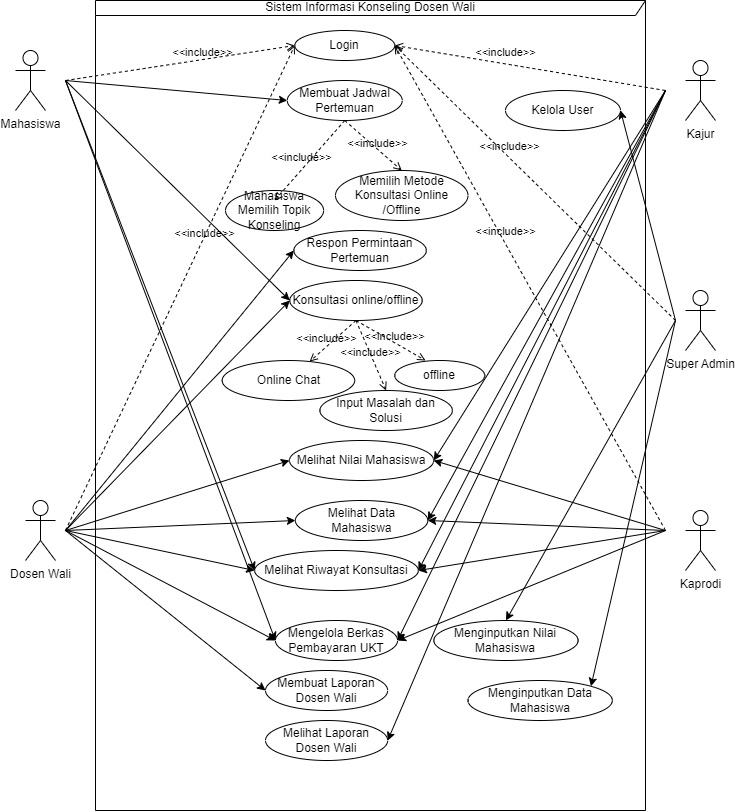

The diagram above was exported from draw.io. Its source (the exported page's mxGraphModel, read from the mxfile embedded in the PNG):
<mxGraphModel dx="1210" dy="497" grid="1" gridSize="10" guides="1" tooltips="1" connect="1" arrows="1" fold="1" page="1" pageScale="1" pageWidth="850" pageHeight="1100" math="0" shadow="0">
  <root>
    <mxCell id="0" />
    <mxCell id="1" parent="0" />
    <mxCell id="oRSoT66b6ROyuP4ElvZ9-1" value="Mahasiswa" style="shape=umlActor;verticalLabelPosition=bottom;verticalAlign=top;html=1;outlineConnect=0;" parent="1" vertex="1">
      <mxGeometry x="30" y="100" width="30" height="60" as="geometry" />
    </mxCell>
    <mxCell id="oRSoT66b6ROyuP4ElvZ9-2" value="Kajur" style="shape=umlActor;verticalLabelPosition=bottom;verticalAlign=top;html=1;outlineConnect=0;" parent="1" vertex="1">
      <mxGeometry x="700" y="110" width="30" height="60" as="geometry" />
    </mxCell>
    <mxCell id="oRSoT66b6ROyuP4ElvZ9-4" value="Dosen Wali" style="shape=umlActor;verticalLabelPosition=bottom;verticalAlign=top;html=1;outlineConnect=0;" parent="1" vertex="1">
      <mxGeometry x="40" y="550" width="30" height="60" as="geometry" />
    </mxCell>
    <mxCell id="oRSoT66b6ROyuP4ElvZ9-5" value="Kaprodi" style="shape=umlActor;verticalLabelPosition=bottom;verticalAlign=top;html=1;outlineConnect=0;" parent="1" vertex="1">
      <mxGeometry x="700" y="560" width="30" height="60" as="geometry" />
    </mxCell>
    <mxCell id="oRSoT66b6ROyuP4ElvZ9-6" value="Login" style="ellipse;whiteSpace=wrap;html=1;" parent="1" vertex="1">
      <mxGeometry x="309.25" y="80" width="100" height="30" as="geometry" />
    </mxCell>
    <mxCell id="oRSoT66b6ROyuP4ElvZ9-10" value="Sistem Informasi Konseling Dosen Wali" style="shape=umlFrame;whiteSpace=wrap;html=1;pointerEvents=0;width=550;height=15;" parent="1" vertex="1">
      <mxGeometry x="110" y="50" width="550" height="810" as="geometry" />
    </mxCell>
    <mxCell id="oRSoT66b6ROyuP4ElvZ9-16" value="Membuat Jadwal Pertemuan" style="ellipse;whiteSpace=wrap;html=1;" parent="1" vertex="1">
      <mxGeometry x="301.75" y="130" width="115" height="40" as="geometry" />
    </mxCell>
    <mxCell id="oRSoT66b6ROyuP4ElvZ9-17" value="" style="endArrow=classic;html=1;rounded=0;entryX=0;entryY=0.5;entryDx=0;entryDy=0;" parent="1" target="oRSoT66b6ROyuP4ElvZ9-16" edge="1">
      <mxGeometry width="50" height="50" relative="1" as="geometry">
        <mxPoint x="80" y="130" as="sourcePoint" />
        <mxPoint x="335" y="130" as="targetPoint" />
      </mxGeometry>
    </mxCell>
    <mxCell id="oRSoT66b6ROyuP4ElvZ9-18" value="Memilih Metode Konsultasi Online /Offline" style="ellipse;whiteSpace=wrap;html=1;" parent="1" vertex="1">
      <mxGeometry x="350" y="220" width="132.5" height="50" as="geometry" />
    </mxCell>
    <mxCell id="oRSoT66b6ROyuP4ElvZ9-20" value="Input Masalah dan Solusi" style="ellipse;whiteSpace=wrap;html=1;" parent="1" vertex="1">
      <mxGeometry x="334.37" y="440" width="132.5" height="40" as="geometry" />
    </mxCell>
    <mxCell id="oRSoT66b6ROyuP4ElvZ9-23" value="Respon Permintaan Pertemuan" style="ellipse;whiteSpace=wrap;html=1;" parent="1" vertex="1">
      <mxGeometry x="308.32" y="280" width="132.5" height="40" as="geometry" />
    </mxCell>
    <mxCell id="oRSoT66b6ROyuP4ElvZ9-24" value="" style="endArrow=classic;html=1;rounded=0;entryX=0;entryY=0.5;entryDx=0;entryDy=0;" parent="1" target="oRSoT66b6ROyuP4ElvZ9-23" edge="1">
      <mxGeometry width="50" height="50" relative="1" as="geometry">
        <mxPoint x="80" y="580" as="sourcePoint" />
        <mxPoint x="300" y="365" as="targetPoint" />
      </mxGeometry>
    </mxCell>
    <mxCell id="oRSoT66b6ROyuP4ElvZ9-26" value="Melihat Riwayat Konsultasi" style="ellipse;whiteSpace=wrap;html=1;" parent="1" vertex="1">
      <mxGeometry x="269.12" y="600" width="163.75" height="40" as="geometry" />
    </mxCell>
    <mxCell id="oRSoT66b6ROyuP4ElvZ9-27" value="" style="endArrow=classic;html=1;rounded=0;entryX=0;entryY=0.5;entryDx=0;entryDy=0;" parent="1" target="oRSoT66b6ROyuP4ElvZ9-26" edge="1">
      <mxGeometry width="50" height="50" relative="1" as="geometry">
        <mxPoint x="80" y="580" as="sourcePoint" />
        <mxPoint x="326" y="360" as="targetPoint" />
      </mxGeometry>
    </mxCell>
    <mxCell id="oRSoT66b6ROyuP4ElvZ9-28" value="Melihat Nilai Mahasiswa" style="ellipse;whiteSpace=wrap;html=1;" parent="1" vertex="1">
      <mxGeometry x="303.9" y="490" width="144.38" height="40" as="geometry" />
    </mxCell>
    <mxCell id="oRSoT66b6ROyuP4ElvZ9-29" value="Mengelola Berkas Pembayaran UKT" style="ellipse;whiteSpace=wrap;html=1;" parent="1" vertex="1">
      <mxGeometry x="289.90000000000003" y="670" width="122.19" height="40" as="geometry" />
    </mxCell>
    <mxCell id="oRSoT66b6ROyuP4ElvZ9-30" value="" style="endArrow=classic;html=1;rounded=0;entryX=0;entryY=0.5;entryDx=0;entryDy=0;" parent="1" target="oRSoT66b6ROyuP4ElvZ9-28" edge="1">
      <mxGeometry width="50" height="50" relative="1" as="geometry">
        <mxPoint x="80" y="580" as="sourcePoint" />
        <mxPoint x="313" y="420" as="targetPoint" />
      </mxGeometry>
    </mxCell>
    <mxCell id="oRSoT66b6ROyuP4ElvZ9-31" value="" style="endArrow=classic;html=1;rounded=0;entryX=0;entryY=0.5;entryDx=0;entryDy=0;" parent="1" target="oRSoT66b6ROyuP4ElvZ9-29" edge="1">
      <mxGeometry width="50" height="50" relative="1" as="geometry">
        <mxPoint x="80" y="580" as="sourcePoint" />
        <mxPoint x="306" y="470" as="targetPoint" />
      </mxGeometry>
    </mxCell>
    <mxCell id="oRSoT66b6ROyuP4ElvZ9-34" value="" style="endArrow=classic;html=1;rounded=0;entryX=1;entryY=0.5;entryDx=0;entryDy=0;" parent="1" target="oRSoT66b6ROyuP4ElvZ9-28" edge="1">
      <mxGeometry width="50" height="50" relative="1" as="geometry">
        <mxPoint x="680" y="580" as="sourcePoint" />
        <mxPoint x="420" y="80" as="targetPoint" />
      </mxGeometry>
    </mxCell>
    <mxCell id="oRSoT66b6ROyuP4ElvZ9-35" value="" style="endArrow=classic;html=1;rounded=0;entryX=1;entryY=0.5;entryDx=0;entryDy=0;" parent="1" target="oRSoT66b6ROyuP4ElvZ9-26" edge="1">
      <mxGeometry width="50" height="50" relative="1" as="geometry">
        <mxPoint x="680" y="580" as="sourcePoint" />
        <mxPoint x="407.13" y="400" as="targetPoint" />
      </mxGeometry>
    </mxCell>
    <mxCell id="oRSoT66b6ROyuP4ElvZ9-36" value="" style="endArrow=classic;html=1;rounded=0;entryX=1;entryY=0.5;entryDx=0;entryDy=0;" parent="1" target="oRSoT66b6ROyuP4ElvZ9-29" edge="1">
      <mxGeometry width="50" height="50" relative="1" as="geometry">
        <mxPoint x="680" y="580" as="sourcePoint" />
        <mxPoint x="383.57" y="500" as="targetPoint" />
      </mxGeometry>
    </mxCell>
    <mxCell id="oRSoT66b6ROyuP4ElvZ9-37" value="Membuat Laporan Dosen Wali" style="ellipse;whiteSpace=wrap;html=1;" parent="1" vertex="1">
      <mxGeometry x="280" y="720" width="122.19" height="40" as="geometry" />
    </mxCell>
    <mxCell id="oRSoT66b6ROyuP4ElvZ9-38" value="" style="endArrow=classic;html=1;rounded=0;entryX=0;entryY=0.5;entryDx=0;entryDy=0;" parent="1" target="oRSoT66b6ROyuP4ElvZ9-37" edge="1">
      <mxGeometry width="50" height="50" relative="1" as="geometry">
        <mxPoint x="80" y="580" as="sourcePoint" />
        <mxPoint x="271" y="510" as="targetPoint" />
      </mxGeometry>
    </mxCell>
    <mxCell id="oRSoT66b6ROyuP4ElvZ9-39" value="" style="endArrow=classic;html=1;rounded=0;entryX=1;entryY=0.5;entryDx=0;entryDy=0;" parent="1" target="oRSoT66b6ROyuP4ElvZ9-40" edge="1">
      <mxGeometry width="50" height="50" relative="1" as="geometry">
        <mxPoint x="680" y="140" as="sourcePoint" />
        <mxPoint x="393.57" y="510" as="targetPoint" />
      </mxGeometry>
    </mxCell>
    <mxCell id="oRSoT66b6ROyuP4ElvZ9-40" value="Melihat Laporan Dosen Wali" style="ellipse;whiteSpace=wrap;html=1;" parent="1" vertex="1">
      <mxGeometry x="280" y="770" width="122.19" height="40" as="geometry" />
    </mxCell>
    <mxCell id="oRSoT66b6ROyuP4ElvZ9-41" value="Melihat Data&lt;br&gt;Mahasiswa" style="ellipse;whiteSpace=wrap;html=1;" parent="1" vertex="1">
      <mxGeometry x="309.84000000000003" y="550" width="132.5" height="40" as="geometry" />
    </mxCell>
    <mxCell id="oRSoT66b6ROyuP4ElvZ9-42" value="" style="endArrow=classic;html=1;rounded=0;entryX=0;entryY=0.5;entryDx=0;entryDy=0;" parent="1" target="oRSoT66b6ROyuP4ElvZ9-41" edge="1">
      <mxGeometry width="50" height="50" relative="1" as="geometry">
        <mxPoint x="80" y="580" as="sourcePoint" />
        <mxPoint x="285" y="350" as="targetPoint" />
      </mxGeometry>
    </mxCell>
    <mxCell id="oRSoT66b6ROyuP4ElvZ9-43" value="" style="endArrow=classic;html=1;rounded=0;entryX=1;entryY=0.5;entryDx=0;entryDy=0;" parent="1" target="oRSoT66b6ROyuP4ElvZ9-41" edge="1">
      <mxGeometry width="50" height="50" relative="1" as="geometry">
        <mxPoint x="680" y="580" as="sourcePoint" />
        <mxPoint x="403.07" y="390" as="targetPoint" />
      </mxGeometry>
    </mxCell>
    <mxCell id="oRSoT66b6ROyuP4ElvZ9-44" value="" style="endArrow=classic;html=1;rounded=0;entryX=1;entryY=0.5;entryDx=0;entryDy=0;" parent="1" target="oRSoT66b6ROyuP4ElvZ9-41" edge="1">
      <mxGeometry width="50" height="50" relative="1" as="geometry">
        <mxPoint x="680" y="140" as="sourcePoint" />
        <mxPoint x="425" y="295" as="targetPoint" />
      </mxGeometry>
    </mxCell>
    <mxCell id="oRSoT66b6ROyuP4ElvZ9-45" value="" style="endArrow=classic;html=1;rounded=0;entryX=1;entryY=0.5;entryDx=0;entryDy=0;" parent="1" target="oRSoT66b6ROyuP4ElvZ9-26" edge="1">
      <mxGeometry width="50" height="50" relative="1" as="geometry">
        <mxPoint x="680" y="140" as="sourcePoint" />
        <mxPoint x="413" y="400" as="targetPoint" />
      </mxGeometry>
    </mxCell>
    <mxCell id="oRSoT66b6ROyuP4ElvZ9-46" value="" style="endArrow=classic;html=1;rounded=0;entryX=1;entryY=0.5;entryDx=0;entryDy=0;" parent="1" target="oRSoT66b6ROyuP4ElvZ9-28" edge="1">
      <mxGeometry width="50" height="50" relative="1" as="geometry">
        <mxPoint x="680" y="140" as="sourcePoint" />
        <mxPoint x="428" y="460" as="targetPoint" />
      </mxGeometry>
    </mxCell>
    <mxCell id="oRSoT66b6ROyuP4ElvZ9-47" value="" style="endArrow=classic;html=1;rounded=0;entryX=1;entryY=0.5;entryDx=0;entryDy=0;" parent="1" target="oRSoT66b6ROyuP4ElvZ9-29" edge="1">
      <mxGeometry width="50" height="50" relative="1" as="geometry">
        <mxPoint x="680" y="140" as="sourcePoint" />
        <mxPoint x="440" y="550" as="targetPoint" />
      </mxGeometry>
    </mxCell>
    <mxCell id="oRSoT66b6ROyuP4ElvZ9-48" value="" style="endArrow=classic;html=1;rounded=0;entryX=0;entryY=0.5;entryDx=0;entryDy=0;" parent="1" target="oRSoT66b6ROyuP4ElvZ9-26" edge="1">
      <mxGeometry width="50" height="50" relative="1" as="geometry">
        <mxPoint x="80" y="130" as="sourcePoint" />
        <mxPoint x="265" y="320" as="targetPoint" />
      </mxGeometry>
    </mxCell>
    <mxCell id="oRSoT66b6ROyuP4ElvZ9-49" value="Konsultasi online/offline" style="ellipse;whiteSpace=wrap;html=1;" parent="1" vertex="1">
      <mxGeometry x="304.23" y="330" width="132.5" height="40" as="geometry" />
    </mxCell>
    <mxCell id="oRSoT66b6ROyuP4ElvZ9-50" value="" style="endArrow=classic;html=1;rounded=0;entryX=0;entryY=0.5;entryDx=0;entryDy=0;" parent="1" target="oRSoT66b6ROyuP4ElvZ9-49" edge="1">
      <mxGeometry width="50" height="50" relative="1" as="geometry">
        <mxPoint x="80" y="130" as="sourcePoint" />
        <mxPoint x="291.81" y="340" as="targetPoint" />
      </mxGeometry>
    </mxCell>
    <mxCell id="oRSoT66b6ROyuP4ElvZ9-51" value="" style="endArrow=classic;html=1;rounded=0;entryX=0;entryY=0.5;entryDx=0;entryDy=0;" parent="1" target="oRSoT66b6ROyuP4ElvZ9-49" edge="1">
      <mxGeometry width="50" height="50" relative="1" as="geometry">
        <mxPoint x="80" y="580" as="sourcePoint" />
        <mxPoint x="290" y="405" as="targetPoint" />
      </mxGeometry>
    </mxCell>
    <mxCell id="oRSoT66b6ROyuP4ElvZ9-58" value="" style="endArrow=classic;html=1;rounded=0;entryX=0;entryY=0.5;entryDx=0;entryDy=0;" parent="1" target="oRSoT66b6ROyuP4ElvZ9-29" edge="1">
      <mxGeometry width="50" height="50" relative="1" as="geometry">
        <mxPoint x="80" y="130" as="sourcePoint" />
        <mxPoint x="290" y="620" as="targetPoint" />
      </mxGeometry>
    </mxCell>
    <mxCell id="oRSoT66b6ROyuP4ElvZ9-61" value="&amp;lt;&amp;lt;include&amp;gt;&amp;gt;" style="html=1;verticalAlign=bottom;labelBackgroundColor=none;endArrow=open;endFill=0;dashed=1;rounded=0;exitX=0.5;exitY=1;exitDx=0;exitDy=0;entryX=0.5;entryY=0;entryDx=0;entryDy=0;" parent="1" source="oRSoT66b6ROyuP4ElvZ9-16" target="oRSoT66b6ROyuP4ElvZ9-18" edge="1">
      <mxGeometry x="0.1911" y="-2" width="160" relative="1" as="geometry">
        <mxPoint x="400" y="290" as="sourcePoint" />
        <mxPoint x="560" y="290" as="targetPoint" />
        <mxPoint as="offset" />
      </mxGeometry>
    </mxCell>
    <mxCell id="oRSoT66b6ROyuP4ElvZ9-62" value="Super Admin" style="shape=umlActor;verticalLabelPosition=bottom;verticalAlign=top;html=1;outlineConnect=0;" parent="1" vertex="1">
      <mxGeometry x="700" y="340" width="30" height="60" as="geometry" />
    </mxCell>
    <mxCell id="oRSoT66b6ROyuP4ElvZ9-63" value="Kelola User" style="ellipse;whiteSpace=wrap;html=1;" parent="1" vertex="1">
      <mxGeometry x="520" y="140" width="115" height="40" as="geometry" />
    </mxCell>
    <mxCell id="oRSoT66b6ROyuP4ElvZ9-64" value="" style="endArrow=classic;html=1;rounded=0;entryX=1;entryY=0.5;entryDx=0;entryDy=0;" parent="1" target="oRSoT66b6ROyuP4ElvZ9-63" edge="1">
      <mxGeometry width="50" height="50" relative="1" as="geometry">
        <mxPoint x="690" y="370" as="sourcePoint" />
        <mxPoint x="651.46" y="415" as="targetPoint" />
      </mxGeometry>
    </mxCell>
    <mxCell id="oRSoT66b6ROyuP4ElvZ9-65" value="&amp;lt;&amp;lt;include&amp;gt;&amp;gt;" style="html=1;verticalAlign=bottom;labelBackgroundColor=none;endArrow=open;endFill=0;dashed=1;rounded=0;exitX=0.5;exitY=1;exitDx=0;exitDy=0;entryX=0.5;entryY=0;entryDx=0;entryDy=0;" parent="1" source="oRSoT66b6ROyuP4ElvZ9-49" target="oRSoT66b6ROyuP4ElvZ9-20" edge="1">
      <mxGeometry x="0.1368" y="-3" width="160" relative="1" as="geometry">
        <mxPoint x="412.8" y="360" as="sourcePoint" />
        <mxPoint x="410.8" y="405" as="targetPoint" />
        <mxPoint as="offset" />
      </mxGeometry>
    </mxCell>
    <mxCell id="oRSoT66b6ROyuP4ElvZ9-66" value="Online Chat" style="ellipse;whiteSpace=wrap;html=1;" parent="1" vertex="1">
      <mxGeometry x="236.68" y="410" width="132.5" height="40" as="geometry" />
    </mxCell>
    <mxCell id="oRSoT66b6ROyuP4ElvZ9-67" value="&amp;lt;&amp;lt;include&amp;gt;&amp;gt;" style="html=1;verticalAlign=bottom;labelBackgroundColor=none;endArrow=open;endFill=0;dashed=1;rounded=0;exitX=0.5;exitY=1;exitDx=0;exitDy=0;" parent="1" source="oRSoT66b6ROyuP4ElvZ9-49" target="oRSoT66b6ROyuP4ElvZ9-66" edge="1">
      <mxGeometry x="0.3006" y="1" width="160" relative="1" as="geometry">
        <mxPoint x="370.8" y="380" as="sourcePoint" />
        <mxPoint x="479.8" y="400" as="targetPoint" />
        <mxPoint as="offset" />
      </mxGeometry>
    </mxCell>
    <mxCell id="T49shDNP0rLi5hRtq7s2-1" value="&amp;lt;&amp;lt;include&amp;gt;&amp;gt;" style="html=1;verticalAlign=bottom;labelBackgroundColor=none;endArrow=open;endFill=0;dashed=1;rounded=0;entryX=0;entryY=0.5;entryDx=0;entryDy=0;" parent="1" target="oRSoT66b6ROyuP4ElvZ9-6" edge="1">
      <mxGeometry x="0.1911" y="-2" width="160" relative="1" as="geometry">
        <mxPoint x="80" y="130" as="sourcePoint" />
        <mxPoint x="318.63" y="210" as="targetPoint" />
        <mxPoint as="offset" />
      </mxGeometry>
    </mxCell>
    <mxCell id="T49shDNP0rLi5hRtq7s2-2" value="&amp;lt;&amp;lt;include&amp;gt;&amp;gt;" style="html=1;verticalAlign=bottom;labelBackgroundColor=none;endArrow=open;endFill=0;dashed=1;rounded=0;entryX=0;entryY=0.5;entryDx=0;entryDy=0;" parent="1" target="oRSoT66b6ROyuP4ElvZ9-6" edge="1">
      <mxGeometry x="0.1911" y="-2" width="160" relative="1" as="geometry">
        <mxPoint x="80" y="580" as="sourcePoint" />
        <mxPoint x="269" y="207.5" as="targetPoint" />
        <mxPoint as="offset" />
      </mxGeometry>
    </mxCell>
    <mxCell id="T49shDNP0rLi5hRtq7s2-3" value="&amp;lt;&amp;lt;include&amp;gt;&amp;gt;" style="html=1;verticalAlign=bottom;labelBackgroundColor=none;endArrow=open;endFill=0;dashed=1;rounded=0;entryX=1;entryY=0.5;entryDx=0;entryDy=0;" parent="1" target="oRSoT66b6ROyuP4ElvZ9-6" edge="1">
      <mxGeometry x="0.1911" y="-2" width="160" relative="1" as="geometry">
        <mxPoint x="680" y="580" as="sourcePoint" />
        <mxPoint x="433.14" y="110" as="targetPoint" />
        <mxPoint as="offset" />
      </mxGeometry>
    </mxCell>
    <mxCell id="T49shDNP0rLi5hRtq7s2-5" value="&amp;lt;&amp;lt;include&amp;gt;&amp;gt;" style="html=1;verticalAlign=bottom;labelBackgroundColor=none;endArrow=open;endFill=0;dashed=1;rounded=0;entryX=1;entryY=0.5;entryDx=0;entryDy=0;" parent="1" target="oRSoT66b6ROyuP4ElvZ9-6" edge="1">
      <mxGeometry x="0.1911" y="-2" width="160" relative="1" as="geometry">
        <mxPoint x="680" y="140" as="sourcePoint" />
        <mxPoint x="419" y="105" as="targetPoint" />
        <mxPoint as="offset" />
      </mxGeometry>
    </mxCell>
    <mxCell id="T49shDNP0rLi5hRtq7s2-6" value="&amp;lt;&amp;lt;include&amp;gt;&amp;gt;" style="html=1;verticalAlign=bottom;labelBackgroundColor=none;endArrow=open;endFill=0;dashed=1;rounded=0;entryX=1;entryY=0.5;entryDx=0;entryDy=0;" parent="1" target="oRSoT66b6ROyuP4ElvZ9-6" edge="1">
      <mxGeometry x="0.1911" y="-2" width="160" relative="1" as="geometry">
        <mxPoint x="690" y="370" as="sourcePoint" />
        <mxPoint x="410" y="100" as="targetPoint" />
        <mxPoint as="offset" />
      </mxGeometry>
    </mxCell>
    <mxCell id="T49shDNP0rLi5hRtq7s2-7" value="&amp;lt;&amp;lt;include&amp;gt;&amp;gt;" style="html=1;verticalAlign=bottom;labelBackgroundColor=none;endArrow=open;endFill=0;dashed=1;rounded=0;exitX=0.5;exitY=1;exitDx=0;exitDy=0;" parent="1" source="oRSoT66b6ROyuP4ElvZ9-49" edge="1">
      <mxGeometry x="0.1368" y="-3" width="160" relative="1" as="geometry">
        <mxPoint x="415.09000000000003" y="370" as="sourcePoint" />
        <mxPoint x="440" y="410" as="targetPoint" />
        <mxPoint as="offset" />
      </mxGeometry>
    </mxCell>
    <mxCell id="T49shDNP0rLi5hRtq7s2-8" value="offline" style="ellipse;whiteSpace=wrap;html=1;" parent="1" vertex="1">
      <mxGeometry x="409.25" y="410" width="90" height="30" as="geometry" />
    </mxCell>
    <mxCell id="4RpTISBcL4CJzf87pUWM-1" value="Menginputkan Data Mahasiswa" style="ellipse;whiteSpace=wrap;html=1;" vertex="1" parent="1">
      <mxGeometry x="482.5" y="730" width="144.38" height="40" as="geometry" />
    </mxCell>
    <mxCell id="4RpTISBcL4CJzf87pUWM-2" value="" style="endArrow=classic;html=1;rounded=0;entryX=1;entryY=0;entryDx=0;entryDy=0;" edge="1" parent="1" target="4RpTISBcL4CJzf87pUWM-1">
      <mxGeometry width="50" height="50" relative="1" as="geometry">
        <mxPoint x="690" y="370" as="sourcePoint" />
        <mxPoint x="470" y="845" as="targetPoint" />
      </mxGeometry>
    </mxCell>
    <mxCell id="4RpTISBcL4CJzf87pUWM-3" value="Menginputkan Nilai Mahasiswa" style="ellipse;whiteSpace=wrap;html=1;" vertex="1" parent="1">
      <mxGeometry x="448.28" y="670" width="144.38" height="40" as="geometry" />
    </mxCell>
    <mxCell id="4RpTISBcL4CJzf87pUWM-4" value="" style="endArrow=classic;html=1;rounded=0;entryX=0.5;entryY=0;entryDx=0;entryDy=0;" edge="1" target="4RpTISBcL4CJzf87pUWM-3" parent="1">
      <mxGeometry width="50" height="50" relative="1" as="geometry">
        <mxPoint x="690" y="370" as="sourcePoint" />
        <mxPoint x="480" y="855" as="targetPoint" />
      </mxGeometry>
    </mxCell>
    <mxCell id="4RpTISBcL4CJzf87pUWM-5" value="Mahasiswa Memilih Topik Konseling" style="ellipse;whiteSpace=wrap;html=1;" vertex="1" parent="1">
      <mxGeometry x="240" y="240" width="98.13" height="40" as="geometry" />
    </mxCell>
    <mxCell id="4RpTISBcL4CJzf87pUWM-6" value="&amp;lt;&amp;lt;include&amp;gt;&amp;gt;" style="html=1;verticalAlign=bottom;labelBackgroundColor=none;endArrow=open;endFill=0;dashed=1;rounded=0;exitX=0.5;exitY=1;exitDx=0;exitDy=0;" edge="1" parent="1" source="oRSoT66b6ROyuP4ElvZ9-16">
      <mxGeometry x="0.1911" y="-2" width="160" relative="1" as="geometry">
        <mxPoint x="260.56" y="190" as="sourcePoint" />
        <mxPoint x="289" y="250" as="targetPoint" />
        <mxPoint as="offset" />
      </mxGeometry>
    </mxCell>
  </root>
</mxGraphModel>